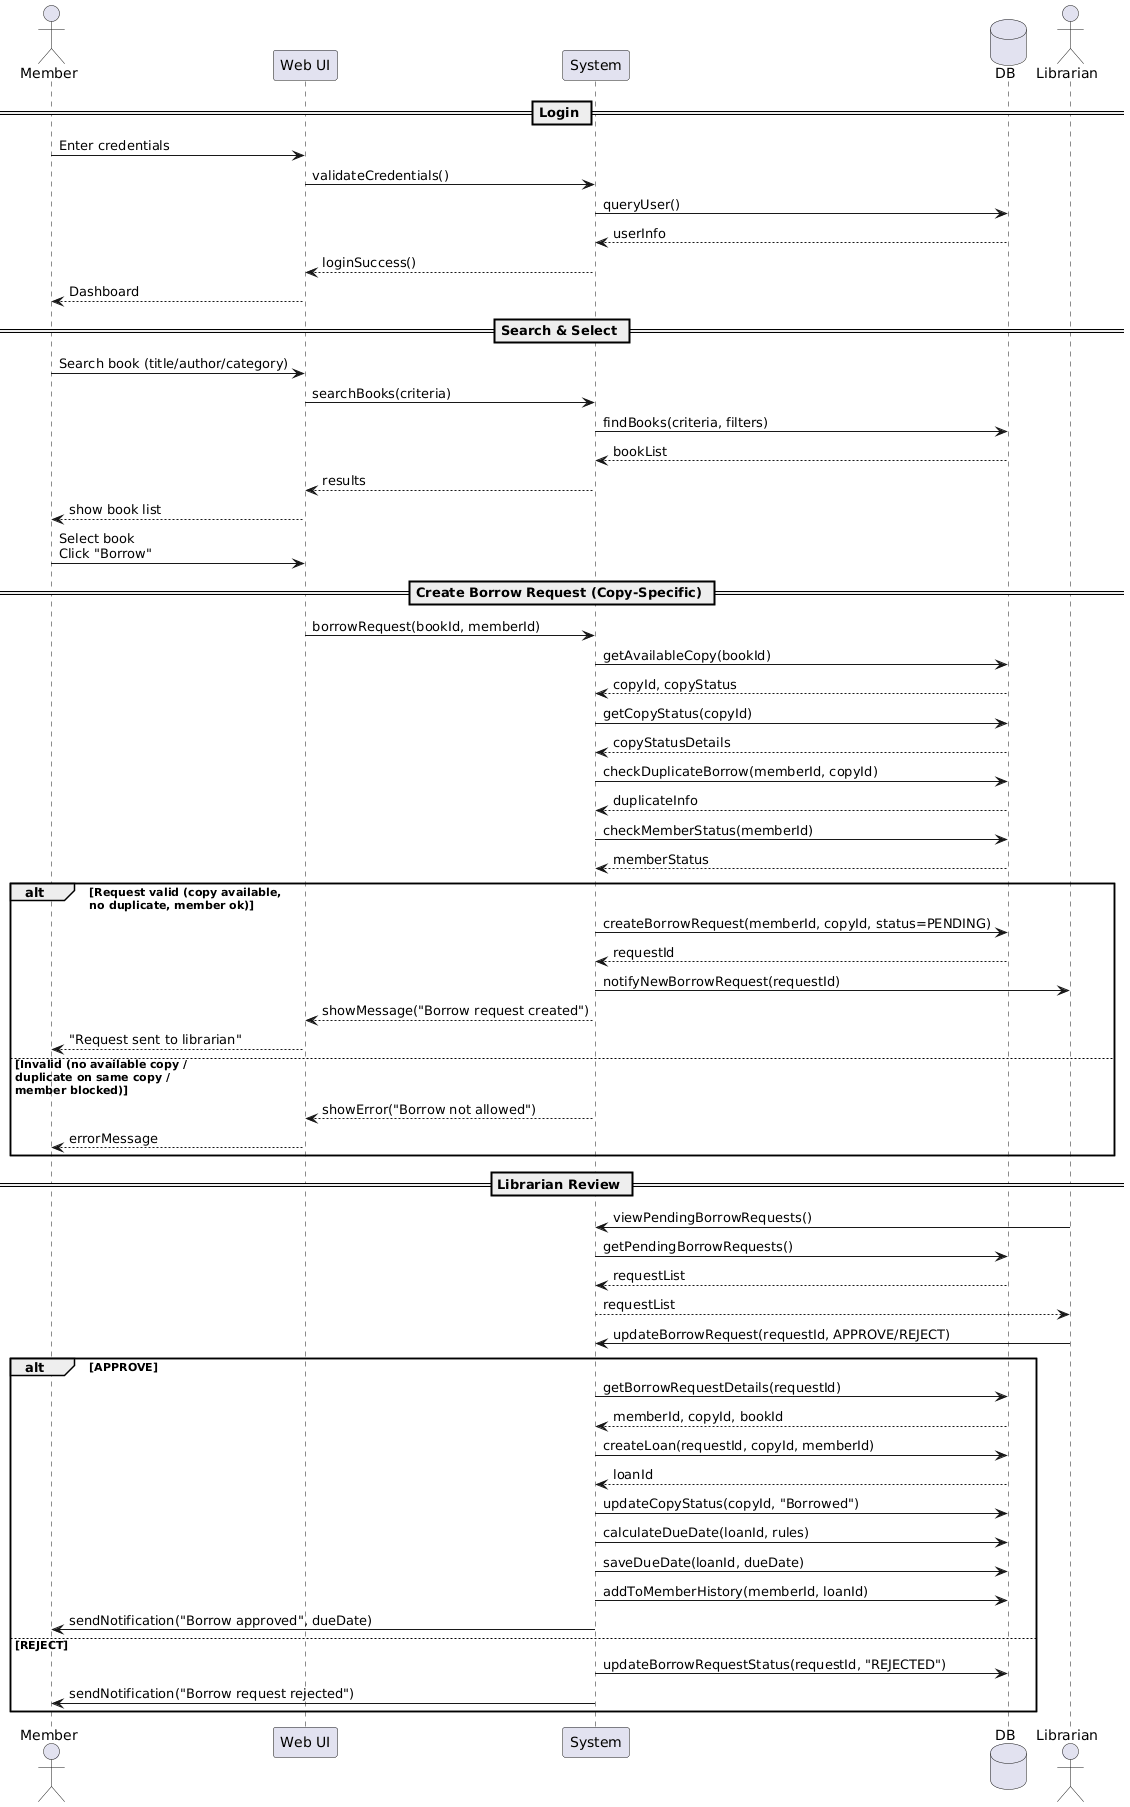

The diagram above was rendered by PlantUML. Its source (embedded in the PNG):
@startuml
actor Member as M
participant "Web UI" as UI
participant "System" as S
database "DB" as DB
actor Librarian as L

== Login ==
M -> UI : Enter credentials
UI -> S : validateCredentials()
S -> DB : queryUser()
DB --> S : userInfo
S --> UI : loginSuccess()
UI --> M : Dashboard

== Search & Select ==
M -> UI : Search book (title/author/category)
UI -> S : searchBooks(criteria)
S -> DB : findBooks(criteria, filters)
DB --> S : bookList
S --> UI : results
UI --> M : show book list
M -> UI : Select book\nClick "Borrow"

== Create Borrow Request (Copy-Specific) ==
UI -> S : borrowRequest(bookId, memberId)

' 1) Uygun fiziksel kopyayı seç
S -> DB : getAvailableCopy(bookId)
DB --> S : copyId, copyStatus

' 2) Seçilen kopyanın durumu ve duplicate kontrolü
S -> DB : getCopyStatus(copyId)
DB --> S : copyStatusDetails

S -> DB : checkDuplicateBorrow(memberId, copyId)
DB --> S : duplicateInfo

' 3) Üye statüsünü kontrol et (cezalı vs. değil mi)
S -> DB : checkMemberStatus(memberId)
DB --> S : memberStatus

alt Request valid (copy available,\nno duplicate, member ok)
  S -> DB : createBorrowRequest(memberId, copyId, status=PENDING)
  DB --> S : requestId
  S -> L : notifyNewBorrowRequest(requestId)
  S --> UI : showMessage("Borrow request created")
  UI --> M : "Request sent to librarian"
else Invalid (no available copy /\nduplicate on same copy /\nmember blocked)
  S --> UI : showError("Borrow not allowed")
  UI --> M : errorMessage
end

== Librarian Review ==
L -> S : viewPendingBorrowRequests()
S -> DB : getPendingBorrowRequests()
DB --> S : requestList
S --> L : requestList

L -> S : updateBorrowRequest(requestId, APPROVE/REJECT)

alt APPROVE
  ' Request üzerinden copyId ve memberId çekilir
  S -> DB : getBorrowRequestDetails(requestId)
  DB --> S : memberId, copyId, bookId

  S -> DB : createLoan(requestId, copyId, memberId)
  DB --> S : loanId

  S -> DB : updateCopyStatus(copyId, "Borrowed")
  S -> DB : calculateDueDate(loanId, rules)
  S -> DB : saveDueDate(loanId, dueDate)
  S -> DB : addToMemberHistory(memberId, loanId)

  S -> M : sendNotification("Borrow approved", dueDate)
else REJECT
  S -> DB : updateBorrowRequestStatus(requestId, "REJECTED")
  S -> M : sendNotification("Borrow request rejected")
end
@enduml